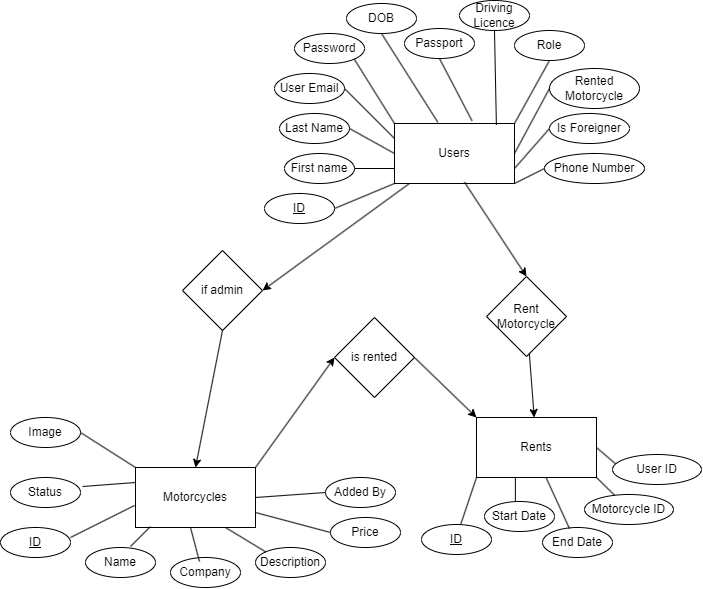

The diagram above was exported from draw.io. Its source (the exported page's mxGraphModel, read from the mxfile embedded in the PNG):
<mxGraphModel dx="1570" dy="1180" grid="0" gridSize="10" guides="1" tooltips="1" connect="1" arrows="1" fold="1" page="0" pageScale="1" pageWidth="850" pageHeight="1100" math="0" shadow="0">
  <root>
    <mxCell id="0" />
    <mxCell id="1" parent="0" />
    <mxCell id="2" value="if admin" style="rhombus;whiteSpace=wrap;html=1;" vertex="1" parent="1">
      <mxGeometry x="170" y="163" width="80" height="80" as="geometry" />
    </mxCell>
    <mxCell id="5" value="Users" style="rounded=0;whiteSpace=wrap;html=1;" vertex="1" parent="1">
      <mxGeometry x="382" y="36" width="120" height="60" as="geometry" />
    </mxCell>
    <mxCell id="6" value="Motorcycles" style="rounded=0;whiteSpace=wrap;html=1;" vertex="1" parent="1">
      <mxGeometry x="123" y="380" width="120" height="60" as="geometry" />
    </mxCell>
    <mxCell id="19" value="&lt;u&gt;ID&lt;/u&gt;" style="ellipse;whiteSpace=wrap;html=1;" vertex="1" parent="1">
      <mxGeometry x="-12" y="440" width="70" height="30" as="geometry" />
    </mxCell>
    <mxCell id="20" value="Name" style="ellipse;whiteSpace=wrap;html=1;" vertex="1" parent="1">
      <mxGeometry x="73" y="460" width="70" height="30" as="geometry" />
    </mxCell>
    <mxCell id="21" value="Company" style="ellipse;whiteSpace=wrap;html=1;" vertex="1" parent="1">
      <mxGeometry x="158" y="470" width="70" height="30" as="geometry" />
    </mxCell>
    <mxCell id="22" value="Description" style="ellipse;whiteSpace=wrap;html=1;" vertex="1" parent="1">
      <mxGeometry x="243" y="460" width="70" height="30" as="geometry" />
    </mxCell>
    <mxCell id="23" value="Price" style="ellipse;whiteSpace=wrap;html=1;" vertex="1" parent="1">
      <mxGeometry x="318" y="430" width="70" height="30" as="geometry" />
    </mxCell>
    <mxCell id="24" value="&lt;span style=&quot;color: rgb(0, 0, 0);&quot;&gt;Status&lt;/span&gt;" style="ellipse;whiteSpace=wrap;html=1;" vertex="1" parent="1">
      <mxGeometry x="-2" y="390" width="70" height="30" as="geometry" />
    </mxCell>
    <mxCell id="25" value="Added By" style="ellipse;whiteSpace=wrap;html=1;" vertex="1" parent="1">
      <mxGeometry x="313" y="390" width="70" height="30" as="geometry" />
    </mxCell>
    <mxCell id="26" value="Image" style="ellipse;whiteSpace=wrap;html=1;" vertex="1" parent="1">
      <mxGeometry x="-2" y="330" width="70" height="30" as="geometry" />
    </mxCell>
    <mxCell id="28" value="" style="endArrow=none;html=1;exitX=1;exitY=0.5;exitDx=0;exitDy=0;entryX=0;entryY=0;entryDx=0;entryDy=0;" edge="1" parent="1" source="26" target="6">
      <mxGeometry width="50" height="50" relative="1" as="geometry">
        <mxPoint x="158" y="290" as="sourcePoint" />
        <mxPoint x="118" y="380" as="targetPoint" />
      </mxGeometry>
    </mxCell>
    <mxCell id="29" value="" style="endArrow=none;html=1;exitX=1.029;exitY=0.3;exitDx=0;exitDy=0;entryX=0;entryY=0.25;entryDx=0;entryDy=0;exitPerimeter=0;" edge="1" parent="1" source="24" target="6">
      <mxGeometry width="50" height="50" relative="1" as="geometry">
        <mxPoint x="78" y="355" as="sourcePoint" />
        <mxPoint x="133" y="390" as="targetPoint" />
      </mxGeometry>
    </mxCell>
    <mxCell id="30" value="" style="endArrow=none;html=1;entryX=-0.008;entryY=0.633;entryDx=0;entryDy=0;entryPerimeter=0;" edge="1" parent="1" target="6">
      <mxGeometry width="50" height="50" relative="1" as="geometry">
        <mxPoint x="58" y="450" as="sourcePoint" />
        <mxPoint x="133" y="405" as="targetPoint" />
      </mxGeometry>
    </mxCell>
    <mxCell id="31" value="" style="endArrow=none;html=1;entryX=0.125;entryY=0.983;entryDx=0;entryDy=0;entryPerimeter=0;" edge="1" parent="1" target="6">
      <mxGeometry width="50" height="50" relative="1" as="geometry">
        <mxPoint x="118" y="459" as="sourcePoint" />
        <mxPoint x="143" y="415" as="targetPoint" />
      </mxGeometry>
    </mxCell>
    <mxCell id="32" value="" style="endArrow=none;html=1;exitX=0.414;exitY=0.133;exitDx=0;exitDy=0;exitPerimeter=0;" edge="1" parent="1" source="21">
      <mxGeometry width="50" height="50" relative="1" as="geometry">
        <mxPoint x="128" y="469" as="sourcePoint" />
        <mxPoint x="178" y="440" as="targetPoint" />
      </mxGeometry>
    </mxCell>
    <mxCell id="33" value="" style="endArrow=none;html=1;exitX=0;exitY=0;exitDx=0;exitDy=0;entryX=0.75;entryY=1;entryDx=0;entryDy=0;" edge="1" parent="1" source="22" target="6">
      <mxGeometry width="50" height="50" relative="1" as="geometry">
        <mxPoint x="197" y="484" as="sourcePoint" />
        <mxPoint x="188" y="450" as="targetPoint" />
      </mxGeometry>
    </mxCell>
    <mxCell id="34" value="" style="endArrow=none;html=1;exitX=1;exitY=0.75;exitDx=0;exitDy=0;entryX=0;entryY=0.5;entryDx=0;entryDy=0;" edge="1" parent="1" source="6" target="23">
      <mxGeometry width="50" height="50" relative="1" as="geometry">
        <mxPoint x="207" y="494" as="sourcePoint" />
        <mxPoint x="198" y="460" as="targetPoint" />
      </mxGeometry>
    </mxCell>
    <mxCell id="35" value="" style="endArrow=none;html=1;exitX=1;exitY=0.5;exitDx=0;exitDy=0;entryX=0;entryY=0.5;entryDx=0;entryDy=0;" edge="1" parent="1" source="6" target="25">
      <mxGeometry width="50" height="50" relative="1" as="geometry">
        <mxPoint x="253" y="435" as="sourcePoint" />
        <mxPoint x="328" y="455" as="targetPoint" />
      </mxGeometry>
    </mxCell>
    <mxCell id="37" value="&lt;u&gt;ID&lt;/u&gt;" style="ellipse;whiteSpace=wrap;html=1;" vertex="1" parent="1">
      <mxGeometry x="252" y="106" width="70" height="30" as="geometry" />
    </mxCell>
    <mxCell id="38" value="Last Name" style="ellipse;whiteSpace=wrap;html=1;" vertex="1" parent="1">
      <mxGeometry x="267" y="26" width="70" height="30" as="geometry" />
    </mxCell>
    <mxCell id="39" value="First name" style="ellipse;whiteSpace=wrap;html=1;" vertex="1" parent="1">
      <mxGeometry x="272" y="66" width="70" height="30" as="geometry" />
    </mxCell>
    <mxCell id="40" value="User Email" style="ellipse;whiteSpace=wrap;html=1;" vertex="1" parent="1">
      <mxGeometry x="262" y="-14" width="70" height="30" as="geometry" />
    </mxCell>
    <mxCell id="41" value="Password" style="ellipse;whiteSpace=wrap;html=1;" vertex="1" parent="1">
      <mxGeometry x="282" y="-54" width="70" height="30" as="geometry" />
    </mxCell>
    <mxCell id="42" value="DOB" style="ellipse;whiteSpace=wrap;html=1;" vertex="1" parent="1">
      <mxGeometry x="334" y="-84" width="70" height="30" as="geometry" />
    </mxCell>
    <mxCell id="43" value="Phone Number" style="ellipse;whiteSpace=wrap;html=1;" vertex="1" parent="1">
      <mxGeometry x="532" y="66" width="100" height="30" as="geometry" />
    </mxCell>
    <mxCell id="44" value="Passport" style="ellipse;whiteSpace=wrap;html=1;" vertex="1" parent="1">
      <mxGeometry x="392" y="-59" width="70" height="30" as="geometry" />
    </mxCell>
    <mxCell id="45" value="Driving Licence" style="ellipse;whiteSpace=wrap;html=1;" vertex="1" parent="1">
      <mxGeometry x="447" y="-87" width="70" height="30" as="geometry" />
    </mxCell>
    <mxCell id="46" value="Role" style="ellipse;whiteSpace=wrap;html=1;" vertex="1" parent="1">
      <mxGeometry x="502" y="-57" width="70" height="30" as="geometry" />
    </mxCell>
    <mxCell id="47" value="Rented Motorcycle" style="ellipse;whiteSpace=wrap;html=1;" vertex="1" parent="1">
      <mxGeometry x="537" y="-19" width="90" height="40" as="geometry" />
    </mxCell>
    <mxCell id="48" value="Is Foreigner" style="ellipse;whiteSpace=wrap;html=1;" vertex="1" parent="1">
      <mxGeometry x="537" y="26" width="80" height="30" as="geometry" />
    </mxCell>
    <mxCell id="53" value="" style="endArrow=none;html=1;entryX=0;entryY=0.5;entryDx=0;entryDy=0;exitX=1;exitY=1;exitDx=0;exitDy=0;" edge="1" parent="1" source="5" target="43">
      <mxGeometry width="50" height="50" relative="1" as="geometry">
        <mxPoint x="412" y="206" as="sourcePoint" />
        <mxPoint x="462" y="156" as="targetPoint" />
      </mxGeometry>
    </mxCell>
    <mxCell id="54" value="" style="endArrow=none;html=1;exitX=0;exitY=0.5;exitDx=0;exitDy=0;entryX=1;entryY=0.75;entryDx=0;entryDy=0;" edge="1" parent="1" source="48" target="5">
      <mxGeometry width="50" height="50" relative="1" as="geometry">
        <mxPoint x="442" y="186" as="sourcePoint" />
        <mxPoint x="492" y="136" as="targetPoint" />
      </mxGeometry>
    </mxCell>
    <mxCell id="55" value="" style="endArrow=none;html=1;entryX=0;entryY=0.5;entryDx=0;entryDy=0;exitX=1;exitY=0.5;exitDx=0;exitDy=0;" edge="1" parent="1" source="5" target="47">
      <mxGeometry width="50" height="50" relative="1" as="geometry">
        <mxPoint x="432" y="176" as="sourcePoint" />
        <mxPoint x="482" y="126" as="targetPoint" />
      </mxGeometry>
    </mxCell>
    <mxCell id="56" value="" style="endArrow=none;html=1;exitX=1;exitY=0;exitDx=0;exitDy=0;entryX=0.5;entryY=1;entryDx=0;entryDy=0;" edge="1" parent="1" source="5" target="46">
      <mxGeometry width="50" height="50" relative="1" as="geometry">
        <mxPoint x="622" y="-4" as="sourcePoint" />
        <mxPoint x="672" y="-54" as="targetPoint" />
      </mxGeometry>
    </mxCell>
    <mxCell id="57" value="" style="endArrow=none;html=1;entryX=0.5;entryY=1;entryDx=0;entryDy=0;exitX=0.849;exitY=0.026;exitDx=0;exitDy=0;exitPerimeter=0;" edge="1" parent="1" source="5" target="45">
      <mxGeometry width="50" height="50" relative="1" as="geometry">
        <mxPoint x="452" y="36" as="sourcePoint" />
        <mxPoint x="502" y="-14" as="targetPoint" />
      </mxGeometry>
    </mxCell>
    <mxCell id="58" value="" style="endArrow=none;html=1;entryX=0.5;entryY=1;entryDx=0;entryDy=0;exitX=0.646;exitY=-0.045;exitDx=0;exitDy=0;exitPerimeter=0;" edge="1" parent="1" source="5" target="44">
      <mxGeometry width="50" height="50" relative="1" as="geometry">
        <mxPoint x="442" y="26" as="sourcePoint" />
        <mxPoint x="492" y="-24" as="targetPoint" />
      </mxGeometry>
    </mxCell>
    <mxCell id="60" value="" style="endArrow=none;html=1;exitX=0.361;exitY=-0.021;exitDx=0;exitDy=0;exitPerimeter=0;entryX=0.5;entryY=1;entryDx=0;entryDy=0;" edge="1" parent="1" source="5" target="42">
      <mxGeometry width="50" height="50" relative="1" as="geometry">
        <mxPoint x="362" y="46" as="sourcePoint" />
        <mxPoint x="412" y="-4" as="targetPoint" />
      </mxGeometry>
    </mxCell>
    <mxCell id="61" value="" style="endArrow=none;html=1;entryX=1;entryY=1;entryDx=0;entryDy=0;exitX=0;exitY=0;exitDx=0;exitDy=0;" edge="1" parent="1" source="5" target="41">
      <mxGeometry width="50" height="50" relative="1" as="geometry">
        <mxPoint x="342" y="56" as="sourcePoint" />
        <mxPoint x="392" y="6" as="targetPoint" />
      </mxGeometry>
    </mxCell>
    <mxCell id="62" value="" style="endArrow=none;html=1;entryX=1;entryY=0.5;entryDx=0;entryDy=0;exitX=0;exitY=0.25;exitDx=0;exitDy=0;" edge="1" parent="1" source="5" target="40">
      <mxGeometry width="50" height="50" relative="1" as="geometry">
        <mxPoint x="332" y="56" as="sourcePoint" />
        <mxPoint x="382" y="6" as="targetPoint" />
      </mxGeometry>
    </mxCell>
    <mxCell id="63" value="" style="endArrow=none;html=1;entryX=1;entryY=0.5;entryDx=0;entryDy=0;exitX=0;exitY=0.5;exitDx=0;exitDy=0;" edge="1" parent="1" source="5" target="38">
      <mxGeometry width="50" height="50" relative="1" as="geometry">
        <mxPoint x="392" y="166" as="sourcePoint" />
        <mxPoint x="442" y="116" as="targetPoint" />
      </mxGeometry>
    </mxCell>
    <mxCell id="64" value="" style="endArrow=none;html=1;exitX=1;exitY=0.5;exitDx=0;exitDy=0;entryX=0;entryY=1;entryDx=0;entryDy=0;" edge="1" parent="1" source="37" target="5">
      <mxGeometry width="50" height="50" relative="1" as="geometry">
        <mxPoint x="332" y="126" as="sourcePoint" />
        <mxPoint x="372" y="81" as="targetPoint" />
      </mxGeometry>
    </mxCell>
    <mxCell id="65" value="" style="endArrow=none;html=1;entryX=1;entryY=0.5;entryDx=0;entryDy=0;exitX=0;exitY=0.75;exitDx=0;exitDy=0;" edge="1" parent="1" source="5" target="39">
      <mxGeometry width="50" height="50" relative="1" as="geometry">
        <mxPoint x="382" y="66" as="sourcePoint" />
        <mxPoint x="422" y="116" as="targetPoint" />
      </mxGeometry>
    </mxCell>
    <mxCell id="72" value="" style="edgeStyle=none;html=1;" edge="1" parent="1" source="68" target="71">
      <mxGeometry relative="1" as="geometry" />
    </mxCell>
    <mxCell id="68" value="Rent Motorcycle" style="rhombus;whiteSpace=wrap;html=1;" vertex="1" parent="1">
      <mxGeometry x="474" y="189" width="80" height="80" as="geometry" />
    </mxCell>
    <mxCell id="69" value="" style="endArrow=classic;html=1;entryX=1;entryY=0.5;entryDx=0;entryDy=0;exitX=0.123;exitY=1.002;exitDx=0;exitDy=0;exitPerimeter=0;" edge="1" parent="1" source="5" target="2">
      <mxGeometry width="50" height="50" relative="1" as="geometry">
        <mxPoint x="291" y="213" as="sourcePoint" />
        <mxPoint x="341" y="163" as="targetPoint" />
      </mxGeometry>
    </mxCell>
    <mxCell id="70" value="" style="endArrow=classic;html=1;entryX=0.5;entryY=0;entryDx=0;entryDy=0;exitX=0.583;exitY=0.977;exitDx=0;exitDy=0;exitPerimeter=0;" edge="1" parent="1" source="5" target="68">
      <mxGeometry width="50" height="50" relative="1" as="geometry">
        <mxPoint x="407" y="106" as="sourcePoint" />
        <mxPoint x="179" y="310" as="targetPoint" />
      </mxGeometry>
    </mxCell>
    <mxCell id="71" value="Rents" style="whiteSpace=wrap;html=1;" vertex="1" parent="1">
      <mxGeometry x="464" y="330" width="120" height="60" as="geometry" />
    </mxCell>
    <mxCell id="75" value="" style="endArrow=none;html=1;entryX=0;entryY=1;entryDx=0;entryDy=0;exitX=0.641;exitY=0.023;exitDx=0;exitDy=0;exitPerimeter=0;" edge="1" parent="1" target="71">
      <mxGeometry width="50" height="50" relative="1" as="geometry">
        <mxPoint x="447.79200000000014" y="438.12699999999995" as="sourcePoint" />
        <mxPoint x="477" y="389" as="targetPoint" />
      </mxGeometry>
    </mxCell>
    <mxCell id="76" value="&lt;u&gt;ID&lt;/u&gt;" style="ellipse;whiteSpace=wrap;html=1;" vertex="1" parent="1">
      <mxGeometry x="409" y="437" width="70" height="30" as="geometry" />
    </mxCell>
    <mxCell id="77" value="Start Date" style="ellipse;whiteSpace=wrap;html=1;" vertex="1" parent="1">
      <mxGeometry x="472" y="414" width="70" height="30" as="geometry" />
    </mxCell>
    <mxCell id="78" value="End Date" style="ellipse;whiteSpace=wrap;html=1;" vertex="1" parent="1">
      <mxGeometry x="530" y="440" width="70" height="30" as="geometry" />
    </mxCell>
    <mxCell id="79" value="" style="endArrow=none;html=1;entryX=0.324;entryY=0.99;entryDx=0;entryDy=0;exitX=0.441;exitY=0.012;exitDx=0;exitDy=0;entryPerimeter=0;exitPerimeter=0;" edge="1" parent="1" source="77" target="71">
      <mxGeometry width="50" height="50" relative="1" as="geometry">
        <mxPoint x="457.79200000000014" y="448.12699999999995" as="sourcePoint" />
        <mxPoint x="474" y="400" as="targetPoint" />
      </mxGeometry>
    </mxCell>
    <mxCell id="80" value="" style="endArrow=none;html=1;entryX=0.579;entryY=0.998;entryDx=0;entryDy=0;entryPerimeter=0;exitX=0.386;exitY=0.039;exitDx=0;exitDy=0;exitPerimeter=0;" edge="1" parent="1" source="78" target="71">
      <mxGeometry width="50" height="50" relative="1" as="geometry">
        <mxPoint x="557" y="438" as="sourcePoint" />
        <mxPoint x="513" y="399" as="targetPoint" />
      </mxGeometry>
    </mxCell>
    <mxCell id="81" value="Motorcycle ID" style="ellipse;whiteSpace=wrap;html=1;" vertex="1" parent="1">
      <mxGeometry x="572" y="407" width="89" height="30" as="geometry" />
    </mxCell>
    <mxCell id="82" value="User ID" style="ellipse;whiteSpace=wrap;html=1;" vertex="1" parent="1">
      <mxGeometry x="600" y="367" width="89" height="30" as="geometry" />
    </mxCell>
    <mxCell id="83" value="" style="endArrow=none;html=1;entryX=0.034;entryY=0.312;entryDx=0;entryDy=0;entryPerimeter=0;exitX=1;exitY=0.5;exitDx=0;exitDy=0;" edge="1" parent="1" source="71" target="82">
      <mxGeometry width="50" height="50" relative="1" as="geometry">
        <mxPoint x="586" y="360" as="sourcePoint" />
        <mxPoint x="636" y="310" as="targetPoint" />
      </mxGeometry>
    </mxCell>
    <mxCell id="84" value="" style="endArrow=none;html=1;entryX=0.336;entryY=0.018;entryDx=0;entryDy=0;entryPerimeter=0;exitX=1;exitY=0.5;exitDx=0;exitDy=0;" edge="1" parent="1" target="81">
      <mxGeometry width="50" height="50" relative="1" as="geometry">
        <mxPoint x="584" y="390" as="sourcePoint" />
        <mxPoint x="603" y="406" as="targetPoint" />
      </mxGeometry>
    </mxCell>
    <mxCell id="85" value="is rented" style="rhombus;whiteSpace=wrap;html=1;" vertex="1" parent="1">
      <mxGeometry x="322" y="230" width="80" height="80" as="geometry" />
    </mxCell>
    <mxCell id="86" value="" style="endArrow=classic;html=1;exitX=0.5;exitY=1;exitDx=0;exitDy=0;entryX=0.5;entryY=0;entryDx=0;entryDy=0;" edge="1" parent="1" source="2" target="6">
      <mxGeometry width="50" height="50" relative="1" as="geometry">
        <mxPoint x="289" y="419" as="sourcePoint" />
        <mxPoint x="339" y="369" as="targetPoint" />
      </mxGeometry>
    </mxCell>
    <mxCell id="87" value="" style="endArrow=classic;html=1;entryX=0;entryY=0.5;entryDx=0;entryDy=0;exitX=1;exitY=0;exitDx=0;exitDy=0;" edge="1" parent="1" source="6" target="85">
      <mxGeometry width="50" height="50" relative="1" as="geometry">
        <mxPoint x="188" y="449" as="sourcePoint" />
        <mxPoint x="139" y="460" as="targetPoint" />
      </mxGeometry>
    </mxCell>
    <mxCell id="88" value="" style="endArrow=classic;html=1;entryX=0;entryY=0;entryDx=0;entryDy=0;exitX=1;exitY=0.5;exitDx=0;exitDy=0;" edge="1" parent="1" source="85" target="71">
      <mxGeometry width="50" height="50" relative="1" as="geometry">
        <mxPoint x="396" y="439" as="sourcePoint" />
        <mxPoint x="446" y="389" as="targetPoint" />
      </mxGeometry>
    </mxCell>
  </root>
</mxGraphModel>